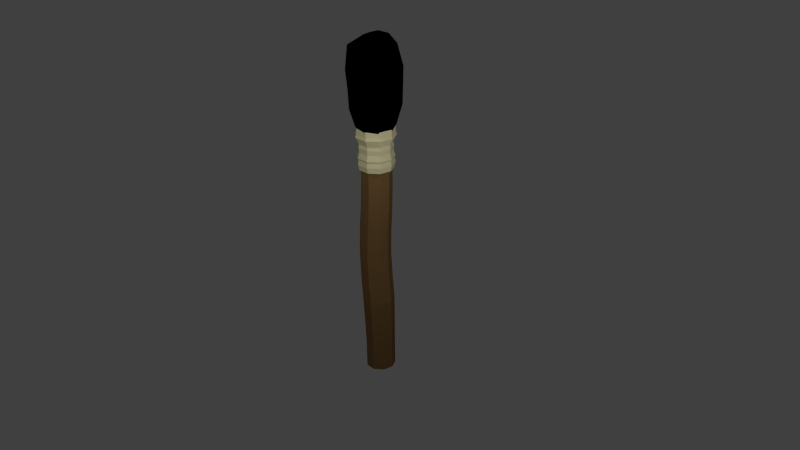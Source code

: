 # Source: Torch.blend  (saved by Blender 2.76.0; exported with 4.5.12 LTS)
import bpy
from mathutils import Matrix  # noqa: F401  (used for matrix-valued properties, if any)

bpy.ops.wm.read_factory_settings(use_empty=True)
scene = bpy.context.scene
scene.name = 'Scene'

# ---- collections
col_collection_1 = bpy.data.collections.new('Collection 1'); scene.collection.children.link(col_collection_1)

# ---- materials (node trees are filled in below, after node groups)
mat_torchfire = bpy.data.materials.new('TorchFire')
mat_torchfire.alpha_threshold = 0.0
mat_torchfire.use_transparent_shadow = False
mat_torchfire.diffuse_color = (0.0, 0.0, 0.0, 1.0)
mat_torchfire.specular_color = (1.0, 0.002519, 0.0)
mat_torchfire.roughness = 0.5
mat_torchfire.specular_intensity = 0.15
mat_torchstick = bpy.data.materials.new('TorchStick')
mat_torchstick.alpha_threshold = 0.0
mat_torchstick.use_transparent_shadow = False
mat_torchstick.diffuse_color = (0.1789, 0.1025, 0.03856, 1.0)
mat_torchstick.roughness = 0.5
mat_torchstick.specular_intensity = 0.0
mat_cloth = bpy.data.materials.new('Cloth')
mat_cloth.alpha_threshold = 0.0
mat_cloth.use_transparent_shadow = False
mat_cloth.diffuse_color = (0.6738, 0.6259, 0.368, 1.0)
mat_cloth.roughness = 0.5
mat_cloth.specular_intensity = 0.0

# ---- material node trees

# ---- world
world_world = bpy.data.worlds.new('World'); scene.world = world_world
world_world.color = (0.05088, 0.05088, 0.05088)
world_world.use_sun_shadow = False
world_world.sun_shadow_jitter_overblur = 0.0
world_world.cycles.sampling_method = 'MANUAL'
world_world.cycles.sample_map_resolution = 256

# ---- cameras
cam_camera = bpy.data.cameras.new('Camera')
cam_camera.clip_end = 100.0
cam_camera.lens = 35.0
cam_camera.sensor_width = 32.0
cam_camera.sensor_height = 18.0
cam_camera.ortho_scale = 7.314
cam_camera.dof.focus_distance = 0.0
cam_camera.dof.aperture_fstop = 128.0

# ---- lights
light_lamp_002 = bpy.data.lights.new('Lamp.002', 'POINT')
light_lamp_002.transmission_factor = 0.0
light_lamp_002.cutoff_distance = 30.0
light_lamp_002.energy = 100.0
light_lamp_002.shadow_buffer_clip_start = 1.001
light_lamp_002.shadow_soft_size = 0.1
light_lamp_002.shadow_maximum_resolution = 0.006
light_lamp_002.use_absolute_resolution = True
light_lamp_002.cycles.use_multiple_importance_sampling = False
light_lamp_001 = bpy.data.lights.new('Lamp.001', 'POINT')
light_lamp_001.transmission_factor = 0.0
light_lamp_001.cutoff_distance = 30.0
light_lamp_001.energy = 100.0
light_lamp_001.shadow_buffer_clip_start = 1.001
light_lamp_001.shadow_soft_size = 0.1
light_lamp_001.shadow_maximum_resolution = 0.006
light_lamp_001.use_absolute_resolution = True
light_lamp_001.cycles.use_multiple_importance_sampling = False
light_lamp = bpy.data.lights.new('Lamp', 'POINT')
light_lamp.transmission_factor = 0.0
light_lamp.cutoff_distance = 30.0
light_lamp.energy = 100.0
light_lamp.shadow_buffer_clip_start = 1.001
light_lamp.shadow_soft_size = 0.1
light_lamp.shadow_maximum_resolution = 0.006
light_lamp.use_absolute_resolution = True
light_lamp.cycles.use_multiple_importance_sampling = False

# ---- meshes
me_cylinder = bpy.data.meshes.new('Cylinder')
me_cylinder.from_pydata([(-1.79e-07, 0.2386, -2.109), (-1.79e-07, 0.2386, -1.631), (0.1534, 0.1828, -2.109), (0.1534, 0.1828, -1.631), (0.235, 0.04144, -2.109), (0.235, 0.04144, -1.631), (0.2067, -0.1193, -2.109), (0.2067, -0.1193, -1.631), (0.08162, -0.2243, -2.109), (0.08162, -0.2243, -1.631), (-0.08162, -0.2243, -2.109), (-0.08162, -0.2243, -1.631), (-0.2067, -0.1193, -2.109), (-0.2067, -0.1193, -1.631), (-0.235, 0.04144, -2.109), (-0.235, 0.04144, -1.631), (-0.1534, 0.1828, -2.109), (-0.1534, 0.1828, -1.631), (0.1455, 0.1969, -0.8644), (-0.01975, 0.2571, -0.8644), (0.2334, 0.04464, -0.8644), (0.2029, -0.1285, -0.8644), (0.06817, -0.2416, -0.8644), (-0.1077, -0.2416, -0.8644), (-0.2424, -0.1285, -0.8644), (-0.2729, 0.04464, -0.8644), (-0.185, 0.1969, -0.8644), (0.156, 0.186, 1.128), (-3.082e-05, 0.2428, 1.128), (0.2391, 0.04216, 1.128), (0.2102, -0.1214, 1.128), (0.08301, -0.2282, 1.128), (-0.08307, -0.2282, 1.128), (-0.2103, -0.1214, 1.128), (-0.2391, 0.04216, 1.128), (-0.1561, 0.186, 1.128), (0.1413, 0.1866, 1.958), (-0.0003504, 0.2308, 1.98), (0.2207, 0.04777, 1.939), (0.1911, -0.1202, 1.939), (0.0691, -0.2235, 1.958), (-0.07436, -0.22, 1.969), (-0.1957, -0.1176, 1.959), (-0.2242, 0.04401, 1.959), (-0.1451, 0.1817, 1.969), (0.1831, 0.2568, 2.034), (-0.0007369, 0.3068, 2.073), (0.2923, 0.06907, 2.002), (0.251, -0.1649, 2.002), (0.08544, -0.3044, 2.033), (-0.09554, -0.2958, 2.053), (-0.2573, -0.1586, 2.039), (-0.296, 0.06104, 2.039), (-0.1893, 0.2451, 2.055), (0.2195, 0.3456, 2.322), (-0.003241, 0.3846, 2.357), (0.3707, 0.1031, 2.291), (0.3131, -0.2237, 2.291), (0.09315, -0.4034, 2.319), (-0.1179, -0.3821, 2.337), (-0.3176, -0.2051, 2.327), (-0.3686, 0.08407, 2.327), (-0.2292, 0.3156, 2.343), (0.2337, 0.3579, 2.883), (-0.001826, 0.397, 2.848), (0.3933, 0.1071, 2.917), (0.333, -0.2352, 2.917), (0.1001, -0.4184, 2.885), (-0.1195, -0.4024, 2.859), (-0.3499, -0.2363, 2.833), (-0.4096, 0.1024, 2.833), (-0.2426, 0.3347, 2.857), (0.2131, 0.2625, 3.226), (0.03029, 0.3596, 3.195), (0.3109, 0.06528, 3.255), (0.2903, -0.1703, 3.254), (0.1447, -0.3406, 3.22), (-0.06243, -0.3867, 3.195), (-0.2951, -0.2276, 3.202), (-0.3551, 0.1129, 3.202), (-0.1909, 0.3421, 3.195), (0.1819, 0.1572, 3.347), (0.08163, 0.2224, 3.353), (0.2263, 0.04007, 3.345), (0.2245, -0.08554, 3.348), (0.1528, -0.1811, 3.353), (0.02982, -0.1936, 3.359), (-0.08369, -0.09639, 3.363), (-0.1116, 0.06195, 3.363), (-0.03819, 0.1921, 3.359), (0.09254, 0.01632, 3.428), (0.2082, 0.2399, 1.888), (0.006285, 0.3134, 1.888), (0.006285, 0.2962, 1.933), (0.006285, 0.2962, 2.005), (0.1972, 0.2267, 1.933), (0.1972, 0.2267, 2.005), (0.2988, 0.05079, 1.933), (0.2988, 0.05079, 2.005), (0.2635, -0.1493, 1.933), (0.2635, -0.1493, 2.005), (0.1079, -0.2799, 1.933), (0.1079, -0.2799, 2.005), (-0.0953, -0.2799, 1.933), (-0.0953, -0.2799, 2.005), (-0.2509, -0.1493, 1.933), (-0.2509, -0.1493, 2.005), (-0.2862, 0.05079, 1.933), (-0.2862, 0.05079, 2.005), (-0.1846, 0.2267, 1.933), (-0.1846, 0.2267, 2.005), (0.3157, 0.05378, 1.888), (0.2784, -0.1579, 1.888), (0.1137, -0.296, 1.888), (-0.1012, -0.296, 1.888), (-0.2658, -0.1579, 1.888), (-0.3031, 0.05378, 1.888), (-0.1957, 0.2399, 1.888), (-0.1726, 0.2124, 1.82), (0.006285, 0.2775, 1.82), (-0.2678, 0.04755, 1.82), (-0.2347, -0.1399, 1.82), (-0.0889, -0.2623, 1.82), (0.1015, -0.2623, 1.82), (0.2473, -0.1399, 1.82), (0.2804, 0.04755, 1.82), (0.1852, 0.2124, 1.82), (-0.1595, 0.1968, 1.776), (0.006285, 0.2571, 1.776), (-0.2477, 0.04401, 1.776), (-0.2171, -0.1297, 1.776), (-0.08193, -0.2432, 1.776), (0.0945, -0.2432, 1.776), (0.2297, -0.1297, 1.776), (0.2603, 0.04401, 1.776), (0.1721, 0.1968, 1.776), (-0.1672, 0.206, 1.725), (0.006285, 0.2691, 1.725), (-0.2595, 0.04609, 1.725), (-0.2275, -0.1357, 1.725), (-0.08603, -0.2544, 1.725), (0.0986, -0.2544, 1.725), (0.24, -0.1357, 1.725), (0.2721, 0.04609, 1.725), (0.1798, 0.206, 1.725), (-0.1601, 0.1975, 1.645), (0.006285, 0.2581, 1.645), (-0.2487, 0.04417, 1.645), (-0.2179, -0.1302, 1.645), (-0.08226, -0.2441, 1.645), (0.09483, -0.2441, 1.645), (0.2305, -0.1302, 1.645), (0.2612, 0.04417, 1.645), (0.1727, 0.1975, 1.645), (-0.1784, 0.2194, 1.564), (0.006285, 0.2866, 1.564), (-0.2767, 0.04912, 1.564), (-0.2426, -0.1445, 1.564), (-0.092, -0.2708, 1.564), (0.1046, -0.2708, 1.564), (0.2551, -0.1445, 1.564), (0.2893, 0.04912, 1.564), (0.191, 0.2194, 1.564), (-0.1703, 0.2096, 1.528), (0.006285, 0.2739, 1.528), (-0.2642, 0.04691, 1.528), (-0.2316, -0.1381, 1.528), (-0.08765, -0.2589, 1.528), (0.1002, -0.2589, 1.528), (0.2441, -0.1381, 1.528), (0.2768, 0.04691, 1.528), (0.1828, 0.2096, 1.528), (-0.1784, 0.2194, 1.462), (0.006285, 0.2866, 1.462), (-0.2767, 0.04912, 1.462), (-0.2426, -0.1445, 1.462), (-0.092, -0.2708, 1.462), (0.1046, -0.2708, 1.462), (0.2551, -0.1445, 1.462), (0.2893, 0.04912, 1.462), (0.191, 0.2194, 1.462), (-0.1671, 0.2058, 1.374), (0.006285, 0.2689, 1.374), (-0.2593, 0.04605, 1.374), (-0.2273, -0.1356, 1.374), (-0.08595, -0.2542, 1.374), (0.09852, -0.2542, 1.374), (0.2398, -0.1356, 1.374), (0.2719, 0.04605, 1.374), (0.1796, 0.2058, 1.374), (0.006285, 0.267, 2.106), (0.1784, 0.2044, 2.106), (0.27, 0.04572, 2.106), (0.2382, -0.1347, 2.106), (0.09788, -0.2524, 2.106), (-0.08531, -0.2524, 2.106), (-0.2256, -0.1347, 2.106), (-0.2575, 0.04572, 2.106), (-0.1659, 0.2044, 2.106), (-0.1416, -0.2389, -0.4658), (-0.1592, -0.2362, -0.06726), (-0.1396, -0.2335, 0.3313), (-0.1038, -0.2308, 0.7298), (-0.2325, -0.1228, 0.7298), (-0.2698, -0.1243, 0.3313), (-0.2909, -0.1257, -0.06726), (-0.2748, -0.1271, -0.4658), (0.1958, 0.04415, -0.4658), (0.1744, 0.04365, -0.06726), (0.1901, 0.04315, 0.3313), (0.2222, 0.04266, 0.7298), (0.193, -0.1228, 0.7298), (0.1606, -0.1243, 0.3313), (0.1445, -0.1257, -0.06726), (0.1656, -0.1271, -0.4658), (-0.2617, 0.04266, 0.7298), (-0.2993, 0.04315, 0.3313), (-0.3208, 0.04365, -0.06726), (-0.305, 0.04415, -0.4658), (0.06427, -0.2308, 0.7298), (0.03039, -0.2335, 0.3313), (0.01277, -0.2362, -0.06726), (0.03234, -0.2389, -0.4658), (-0.05461, 0.2542, -0.4658), (-0.0732, 0.2514, -0.06726), (-0.05461, 0.2485, 0.3313), (-0.01975, 0.2457, 0.7298), (0.1382, 0.1882, 0.7298), (0.1051, 0.1904, 0.3313), (0.08838, 0.1926, -0.06726), (0.1088, 0.1947, -0.4658), (-0.1777, 0.1882, 0.7298), (-0.2143, 0.1904, 0.3313), (-0.2348, 0.1926, -0.06726), (-0.218, 0.1947, -0.4658)], [], [(0, 1, 3, 2), (2, 3, 5, 4), (4, 5, 7, 6), (6, 7, 9, 8), (8, 9, 11, 10), (10, 11, 13, 12), (12, 13, 15, 14), (7, 5, 20, 21), (16, 17, 1, 0), (14, 15, 17, 16), (0, 2, 4, 6, 8, 10, 12, 14, 16), (203, 202, 32, 33), (5, 3, 18, 20), (1, 17, 26, 19), (17, 15, 25, 26), (15, 13, 24, 25), (13, 11, 23, 24), (11, 9, 22, 23), (9, 7, 21, 22), (3, 1, 19, 18), (32, 31, 40, 41), (211, 210, 29, 30), (215, 203, 33, 34), (219, 211, 30, 31), (227, 226, 28, 27), (231, 215, 34, 35), (202, 219, 31, 32), (210, 227, 27, 29), (226, 231, 35, 28), (40, 39, 48, 49), (29, 27, 36, 38), (28, 35, 44, 37), (33, 32, 41, 42), (30, 29, 38, 39), (34, 33, 42, 43), (31, 30, 39, 40), (27, 28, 37, 36), (35, 34, 43, 44), (48, 47, 56, 57), (36, 37, 46, 45), (44, 43, 52, 53), (41, 40, 49, 50), (38, 36, 45, 47), (37, 44, 53, 46), (42, 41, 50, 51), (39, 38, 47, 48), (43, 42, 51, 52), (56, 54, 63, 65), (52, 51, 60, 61), (49, 48, 57, 58), (45, 46, 55, 54), (53, 52, 61, 62), (50, 49, 58, 59), (47, 45, 54, 56), (46, 53, 62, 55), (51, 50, 59, 60), (63, 64, 73, 72), (55, 62, 71, 64), (60, 59, 68, 69), (57, 56, 65, 66), (61, 60, 69, 70), (58, 57, 66, 67), (54, 55, 64, 63), (62, 61, 70, 71), (59, 58, 67, 68), (79, 78, 87, 88), (71, 70, 79, 80), (68, 67, 76, 77), (65, 63, 72, 74), (64, 71, 80, 73), (69, 68, 77, 78), (66, 65, 74, 75), (70, 69, 78, 79), (67, 66, 75, 76), (76, 75, 84, 85), (72, 73, 82, 81), (80, 79, 88, 89), (77, 76, 85, 86), (74, 72, 81, 83), (73, 80, 89, 82), (78, 77, 86, 87), (75, 74, 83, 84), (82, 89, 90), (87, 86, 90), (84, 83, 90), (88, 87, 90), (85, 84, 90), (81, 82, 90), (89, 88, 90), (86, 85, 90), (83, 81, 90), (115, 116, 120, 121), (105, 107, 116, 115), (93, 94, 96, 95), (116, 117, 118, 120), (95, 97, 111, 91), (95, 96, 98, 97), (117, 92, 119, 118), (109, 93, 92, 117), (97, 98, 100, 99), (111, 112, 124, 125), (93, 95, 91, 92), (99, 100, 102, 101), (92, 91, 126, 119), (99, 101, 113, 112), (101, 102, 104, 103), (123, 122, 131, 132), (103, 105, 115, 114), (103, 104, 106, 105), (97, 99, 112, 111), (114, 115, 121, 122), (105, 106, 108, 107), (96, 94, 190, 191), (109, 110, 94, 93), (107, 108, 110, 109), (113, 114, 122, 123), (101, 103, 114, 113), (107, 109, 117, 116), (91, 111, 125, 126), (112, 113, 123, 124), (131, 130, 139, 140), (120, 118, 127, 129), (119, 126, 135, 128), (124, 123, 132, 133), (121, 120, 129, 130), (125, 124, 133, 134), (122, 121, 130, 131), (118, 119, 128, 127), (126, 125, 134, 135), (139, 138, 147, 148), (127, 128, 137, 136), (135, 134, 143, 144), (132, 131, 140, 141), (129, 127, 136, 138), (128, 135, 144, 137), (133, 132, 141, 142), (130, 129, 138, 139), (134, 133, 142, 143), (147, 145, 154, 156), (143, 142, 151, 152), (140, 139, 148, 149), (136, 137, 146, 145), (144, 143, 152, 153), (141, 140, 149, 150), (138, 136, 145, 147), (137, 144, 153, 146), (142, 141, 150, 151), (154, 155, 164, 163), (146, 153, 162, 155), (151, 150, 159, 160), (148, 147, 156, 157), (152, 151, 160, 161), (149, 148, 157, 158), (145, 146, 155, 154), (153, 152, 161, 162), (150, 149, 158, 159), (170, 169, 178, 179), (162, 161, 170, 171), (159, 158, 167, 168), (156, 154, 163, 165), (155, 162, 171, 164), (160, 159, 168, 169), (157, 156, 165, 166), (161, 160, 169, 170), (158, 157, 166, 167), (178, 177, 186, 187), (167, 166, 175, 176), (163, 164, 173, 172), (171, 170, 179, 180), (168, 167, 176, 177), (165, 163, 172, 174), (164, 171, 180, 173), (169, 168, 177, 178), (166, 165, 174, 175), (182, 189, 188, 187, 186, 185, 184, 183, 181), (175, 174, 183, 184), (179, 178, 187, 188), (176, 175, 184, 185), (172, 173, 182, 181), (180, 179, 188, 189), (177, 176, 185, 186), (174, 172, 181, 183), (173, 180, 189, 182), (191, 190, 198, 197, 196, 195, 194, 193, 192), (108, 106, 196, 197), (104, 102, 194, 195), (100, 98, 192, 193), (94, 110, 198, 190), (110, 108, 197, 198), (106, 104, 195, 196), (102, 100, 193, 194), (98, 96, 191, 192), (19, 26, 234, 223), (223, 234, 233, 224), (224, 233, 232, 225), (225, 232, 231, 226), (20, 18, 230, 207), (207, 230, 229, 208), (208, 229, 228, 209), (209, 228, 227, 210), (23, 22, 222, 199), (199, 222, 221, 200), (200, 221, 220, 201), (201, 220, 219, 202), (26, 25, 218, 234), (234, 218, 217, 233), (233, 217, 216, 232), (232, 216, 215, 231), (18, 19, 223, 230), (230, 223, 224, 229), (229, 224, 225, 228), (228, 225, 226, 227), (22, 21, 214, 222), (222, 214, 213, 221), (221, 213, 212, 220), (220, 212, 211, 219), (25, 24, 206, 218), (218, 206, 205, 217), (217, 205, 204, 216), (216, 204, 203, 215), (21, 20, 207, 214), (214, 207, 208, 213), (213, 208, 209, 212), (212, 209, 210, 211), (24, 23, 199, 206), (206, 199, 200, 205), (205, 200, 201, 204), (204, 201, 202, 203)])
me_cylinder.polygons.foreach_set('material_index', [1, 1, 1, 1, 1, 1, 1, 1, 1, 1, 1, 1, 1, 1, 1, 1, 1, 1, 1, 1, 1, 1, 1, 1, 1, 1, 1, 1, 1, 0, 1, 1, 1, 1, 1, 1, 1, 1, 0, 0, 0, 0, 0, 0, 0, 0, 0, 0, 0, 0, 0, 0, 0, 0, 0, 0, 0, 0, 0, 0, 0, 0, 0, 0, 0, 0, 0, 0, 0, 0, 0, 0, 0, 0, 0, 0, 0, 0, 0, 0, 0, 0, 0, 0, 0, 0, 0, 0, 0, 0, 0, 2, 2, 2, 2, 2, 2, 2, 2, 2, 2, 2, 2, 2, 2, 2, 2, 2, 2, 2, 2, 2, 2, 2, 2, 2, 2, 2, 2, 2, 2, 2, 2, 2, 2, 2, 2, 2, 2, 2, 2, 2, 2, 2, 2, 2, 2, 2, 2, 2, 2, 2, 2, 2, 2, 2, 2, 2, 2, 2, 2, 2, 2, 2, 2, 2, 2, 2, 2, 2, 2, 2, 2, 2, 2, 2, 2, 2, 2, 2, 2, 2, 2, 2, 2, 2, 2, 2, 2, 2, 2, 2, 2, 2, 2, 2, 2, 2, 2, 2, 2, 2, 1, 1, 1, 1, 1, 1, 1, 1, 1, 1, 1, 1, 1, 1, 1, 1, 1, 1, 1, 1, 1, 1, 1, 1, 1, 1, 1, 1, 1, 1, 1, 1, 1, 1, 1, 1])
me_cylinder.materials.append(mat_torchfire)
me_cylinder.materials.append(mat_torchstick)
me_cylinder.materials.append(mat_cloth)
me_cylinder.use_remesh_preserve_volume = False
me_cylinder.use_remesh_preserve_attributes = False
me_cylinder.use_mirror_vertex_groups = False
me_cylinder.update()

# ---- objects
ob_lamp_002 = bpy.data.objects.new('Lamp.002', light_lamp_002)
ob_lamp_001 = bpy.data.objects.new('Lamp.001', light_lamp_001)
ob_cylinder = bpy.data.objects.new('Cylinder', me_cylinder)
ob_lamp = bpy.data.objects.new('Lamp', light_lamp)
ob_camera = bpy.data.objects.new('Camera', cam_camera)

# ---- transforms, parenting, visibility, modifiers, constraints
ob_lamp_002.location = (2.542, -1.584, 2.229)
ob_lamp_002.rotation_euler = (0.6503, 0.05522, 1.866)
ob_lamp_002.lock_rotations_4d = False
ob_lamp_002.empty_display_type = 'ARROWS'
ob_lamp_002.color = (0.0, 0.0, 0.0, 0.0)
ob_lamp_002.lineart.crease_threshold = 0.0
ob_lamp_001.location = (-0.3563, -2.699, 5.45)
ob_lamp_001.rotation_euler = (0.6503, 0.05522, 1.866)
ob_lamp_001.lock_rotations_4d = False
ob_lamp_001.empty_display_type = 'ARROWS'
ob_lamp_001.color = (0.0, 0.0, 0.0, 0.0)
ob_lamp_001.lineart.crease_threshold = 0.0
ob_cylinder.location = (0.0, 0.0, 0.0)
ob_cylinder.lineart.crease_threshold = 0.0
ob_lamp.location = (4.076, 1.005, 5.904)
ob_lamp.rotation_euler = (0.6503, 0.05522, 1.866)
ob_lamp.lock_rotations_4d = False
ob_lamp.empty_display_type = 'ARROWS'
ob_lamp.color = (0.0, 0.0, 0.0, 0.0)
ob_lamp.lineart.crease_threshold = 0.0
ob_camera.location = (9.002, -7.925, 6.377)
ob_camera.rotation_euler = (1.109, 0.01082, 0.8149)
ob_camera.lock_rotations_4d = False
ob_camera.empty_display_type = 'ARROWS'
ob_camera.color = (0.0, 0.0, 0.0, 0.0)
ob_camera.display_type = 'WIRE'
ob_camera.lineart.crease_threshold = 0.0

# ---- collection membership
col_collection_1.objects.link(ob_lamp_002)
col_collection_1.objects.link(ob_lamp_001)
col_collection_1.objects.link(ob_cylinder)
col_collection_1.objects.link(ob_lamp)
col_collection_1.objects.link(ob_camera)

# ---- scene / render settings (as saved in the file)
scene.camera = ob_camera
scene.frame_start = 1; scene.frame_end = 250; scene.frame_set(1)
scene.render.engine = 'BLENDER_EEVEE_NEXT'
scene.render.resolution_percentage = 50
scene.render.dither_intensity = 0.0
scene.render.film_transparent = True
scene.cycles.use_denoising = False
scene.cycles.samples = 10
scene.cycles.sampling_pattern = 'TABULATED_SOBOL'
scene.cycles.light_sampling_threshold = 0.0
scene.cycles.use_adaptive_sampling = False
scene.cycles.use_light_tree = False
scene.cycles.blur_glossy = 0.0
scene.cycles.pixel_filter_type = 'GAUSSIAN'
scene.cycles.sample_clamp_indirect = 0.0
scene.view_settings.view_transform = 'Standard'
bpy.context.view_layer.update()
